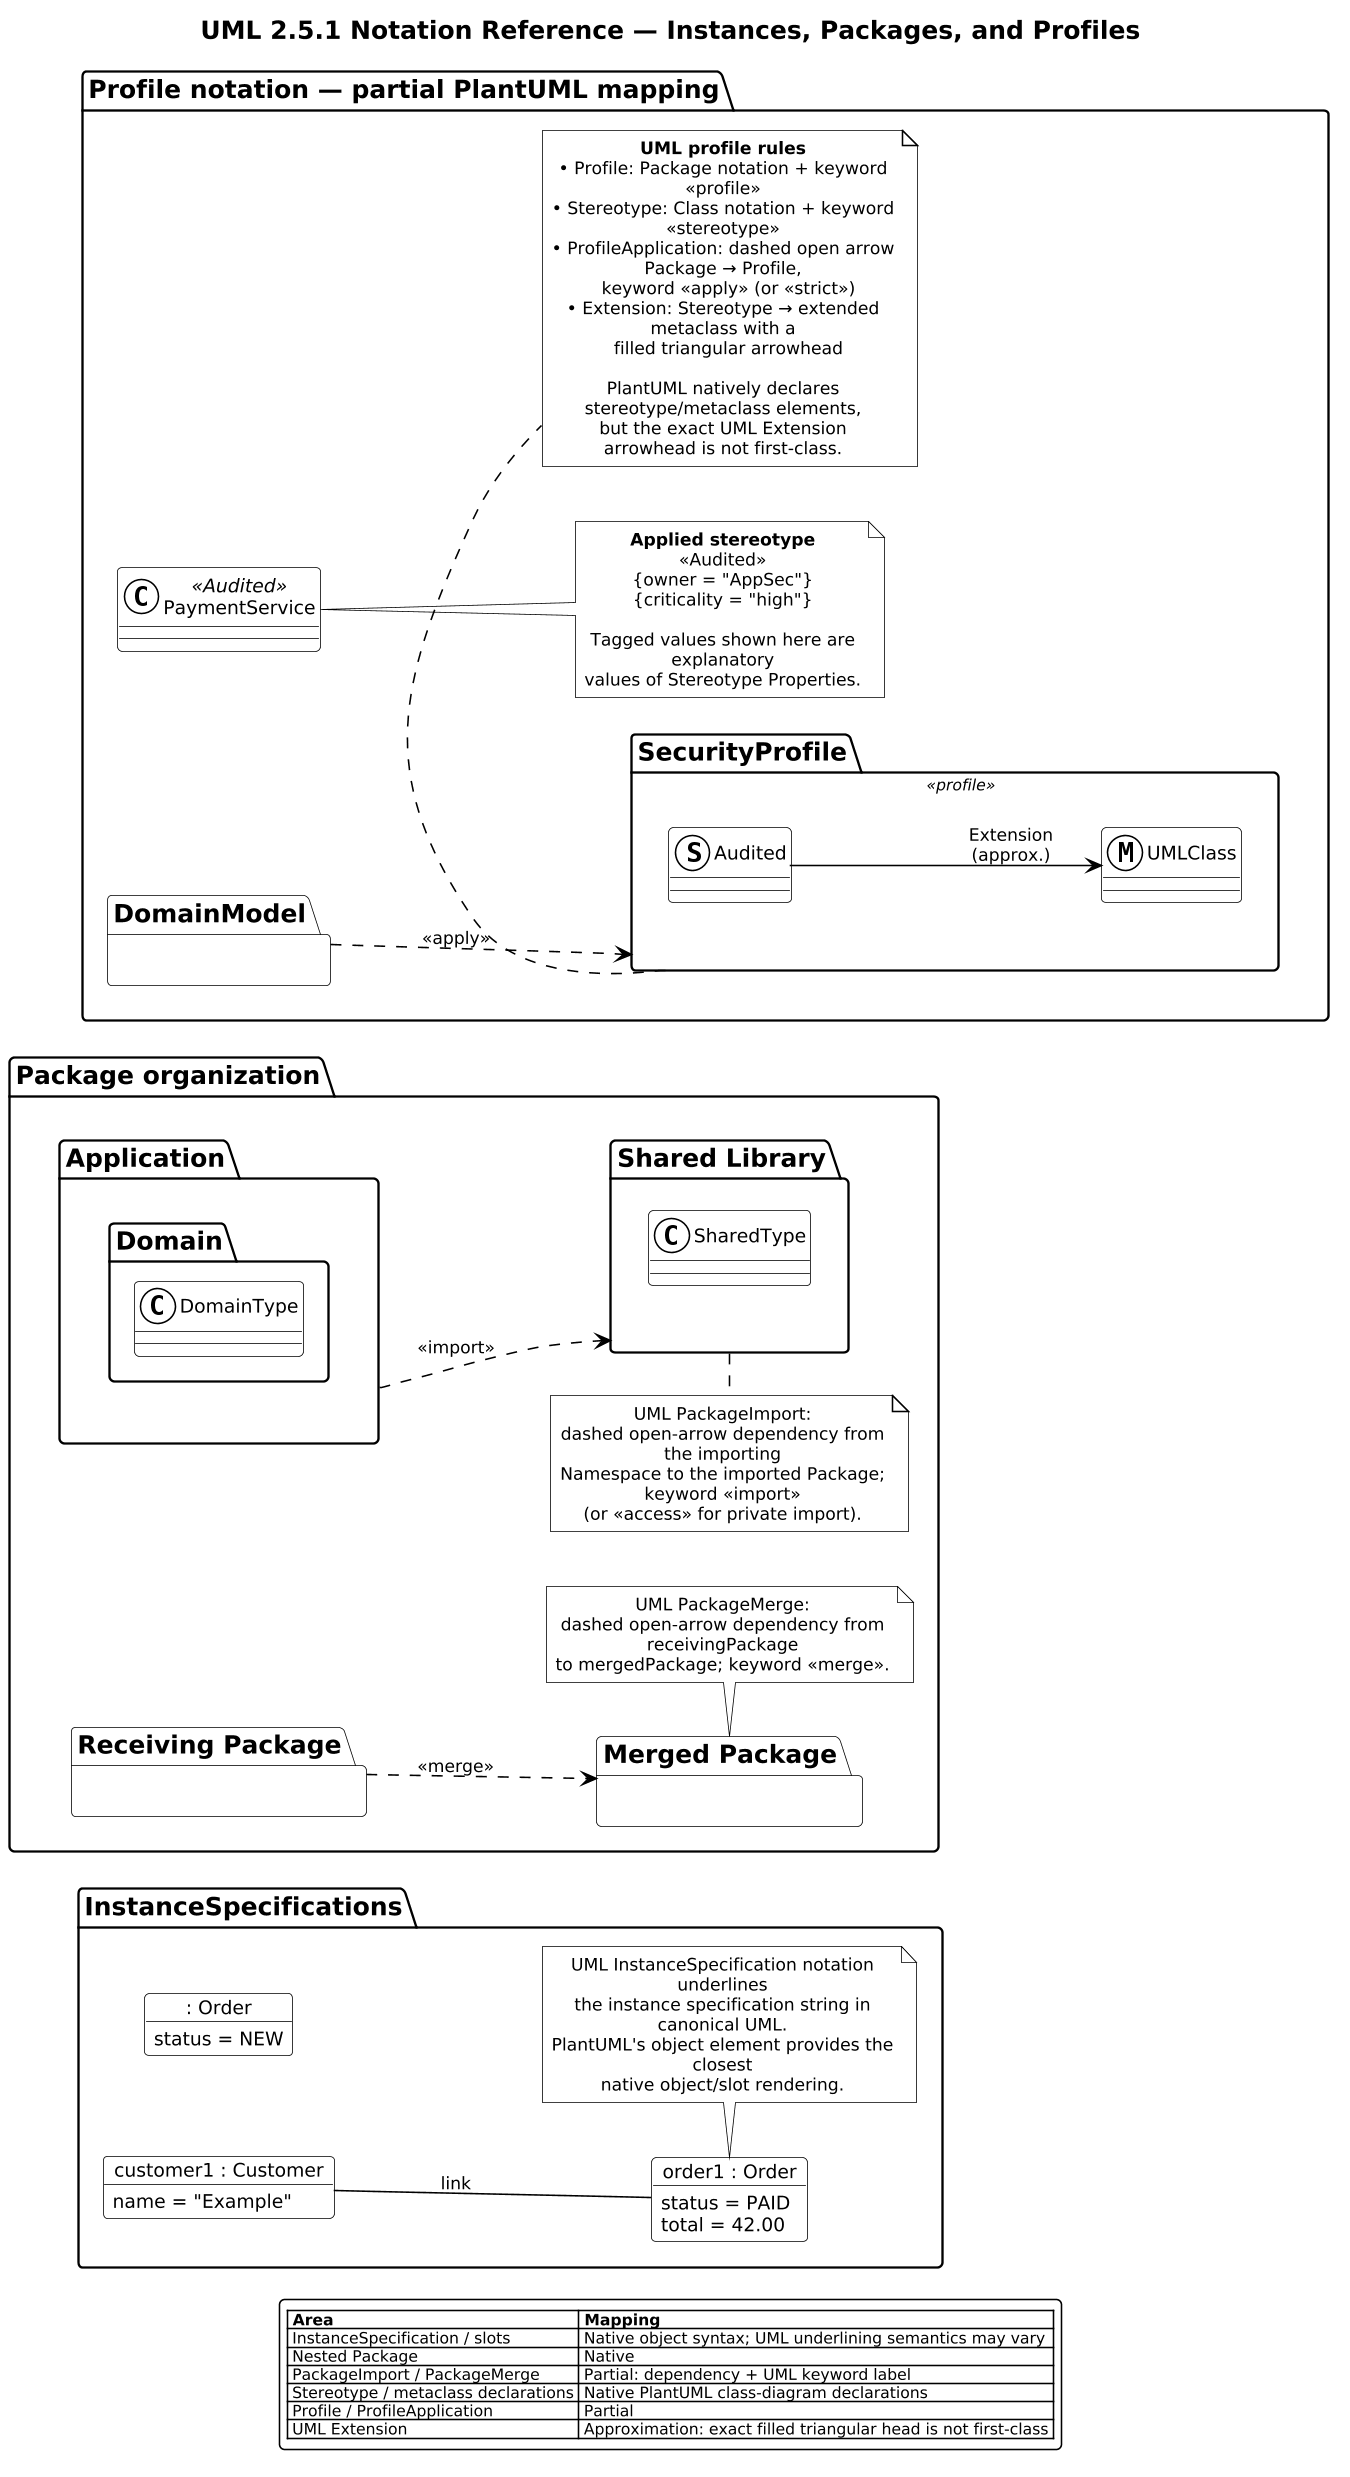

The diagram above was rendered by PlantUML. Its source (embedded in the PNG):
@startuml

scale 1.5625



' Source block: uml251_02_instances_packages_profiles (uml-2.5.1-legend.puml intake)
!include ../../../../tooling/styles/plantuml/structural/package-diagram-style.iuml
' ============================================================================
' Section 02 — InstanceSpecifications, Packages, Profiles
'
' UML traceability:
'   UML 2.5.1 §9.8 Instances
'   UML 2.5.1 §12.2 Packages
'   UML 2.5.1 §12.3 Profiles
'
' Support:
'   Object / instance notation: Native
'   Packages and package dependencies: Native/Partial
'   Profile definitions: Partial; exact Extension arrow is approximated
' ============================================================================

title UML 2.5.1 Notation Reference — Instances, Packages, and Profiles
left to right direction
' Framework monochrome mode (replaces `skinparam monochrome true`).
UML_MONOCHROME()
' NOTE: the retired `skinparam classAttributeIconSize 0` rendered +/- as
' text; member visibility is now shown with PlantUML's default icons
' (same UML visibility semantics, icon-encoded).

package "InstanceSpecifications" {
  object "order1 : Order" as order1 {
    status = PAID
    total = 42.00
  }

  object ": Order" as anonymousOrder {
    status = NEW
  }

  object "customer1 : Customer" as customer1 {
    name = "Example"
  }

  customer1 -- order1 : link

  note bottom of order1
    UML InstanceSpecification notation underlines
    the instance specification string in canonical UML.
    PlantUML's object element provides the closest
    native object/slot rendering.
  end note
}

package "Package organization" {
  package "Application" as Application {
    package "Domain" as DomainPackage {
      class DomainType
    }
  }

  package "Shared Library" as SharedLibrary {
    class SharedType
  }

  package "Receiving Package" as ReceivingPackage {

  }
  package "Merged Package" as MergedPackage {
  }
  Application ..> SharedLibrary : <<import>>
  ReceivingPackage ..> MergedPackage : <<merge>>

  note bottom of SharedLibrary
    UML PackageImport:
    dashed open-arrow dependency from the importing
    Namespace to the imported Package; keyword «import»
    (or «access» for private import).
  end note

  note bottom of MergedPackage
    UML PackageMerge:
    dashed open-arrow dependency from receivingPackage
    to mergedPackage; keyword «merge».
  end note
}

package "Profile notation — partial PlantUML mapping" {
  package "SecurityProfile" as SecurityProfile <<profile>> {
    stereotype Audited
    metaclass UMLClass
  }

  package "DomainModel" as DomainModel {

  }
  class "PaymentService" as PaymentService <<Audited>>

  DomainModel ..> SecurityProfile : <<apply>>

  ' UML Extension is an Association with a filled triangular arrowhead
  ' from Stereotype to the extended metaclass. PlantUML has no dedicated
  ' UML Profile Extension connector, so this link is explicitly approximate.
  Audited --> UMLClass : Extension\n(approx.)

  note right of PaymentService
    <b>Applied stereotype</b>
    «Audited»
    {owner = "AppSec"}
    {criticality = "high"}

    Tagged values shown here are explanatory
    values of Stereotype Properties.
  end note

  note bottom of SecurityProfile
    <b>UML profile rules</b>
    • Profile: Package notation + keyword «profile»
    • Stereotype: Class notation + keyword «stereotype»
    • ProfileApplication: dashed open arrow Package → Profile,
      keyword «apply» (or «strict»)
    • Extension: Stereotype → extended metaclass with a
      filled triangular arrowhead

    PlantUML natively declares stereotype/metaclass elements,
    but the exact UML Extension arrowhead is not first-class.
  end note
}

legend
  |= Area |= Mapping |
  | InstanceSpecification / slots | Native object syntax; UML underlining semantics may vary |
  | Nested Package | Native |
  | PackageImport / PackageMerge | Partial: dependency + UML keyword label |
  | Stereotype / metaclass declarations | Native PlantUML class-diagram declarations |
  | Profile / ProfileApplication | Partial |
  | UML Extension | Approximation: exact filled triangular head is not first-class |
endlegend
@enduml